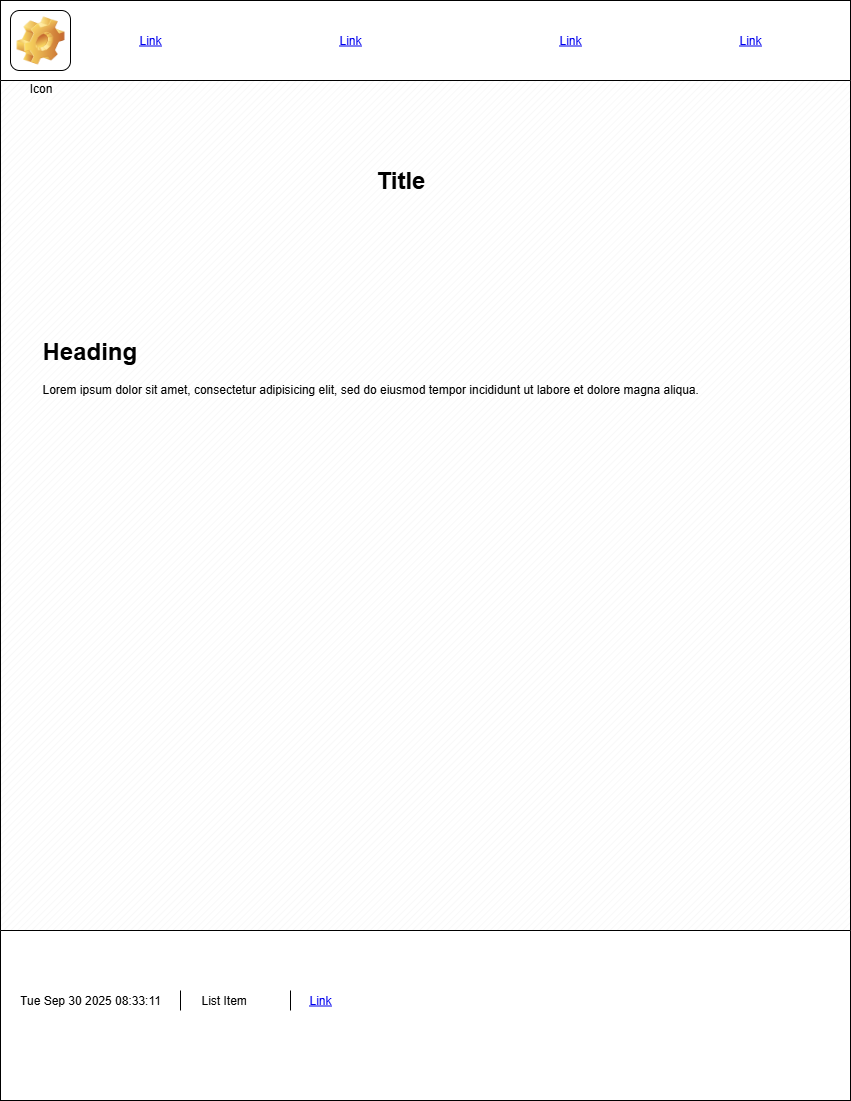

The diagram above was exported from draw.io. Its source (the exported page's mxGraphModel, read from the mxfile embedded in the PNG):
<mxGraphModel dx="1213" dy="764" grid="1" gridSize="10" guides="1" tooltips="1" connect="1" arrows="1" fold="1" page="1" pageScale="1" pageWidth="850" pageHeight="1100" math="0" shadow="0">
  <root>
    <mxCell id="0" />
    <mxCell id="1" parent="0" />
    <mxCell id="zirT0o3XYoExf627NJbm-1" value="" style="rounded=0;whiteSpace=wrap;html=1;" vertex="1" parent="1">
      <mxGeometry width="850" height="80" as="geometry" />
    </mxCell>
    <UserObject label="Link" link="https://www.draw.io" id="zirT0o3XYoExf627NJbm-3">
      <mxCell style="text;html=1;strokeColor=none;fillColor=none;whiteSpace=wrap;align=center;verticalAlign=middle;fontColor=#0000EE;fontStyle=4;" vertex="1" parent="1">
        <mxGeometry x="120" y="20" width="60" height="40" as="geometry" />
      </mxCell>
    </UserObject>
    <UserObject label="Link" link="https://www.draw.io" id="zirT0o3XYoExf627NJbm-4">
      <mxCell style="text;html=1;strokeColor=none;fillColor=none;whiteSpace=wrap;align=center;verticalAlign=middle;fontColor=#0000EE;fontStyle=4;" vertex="1" parent="1">
        <mxGeometry x="320" y="20" width="60" height="40" as="geometry" />
      </mxCell>
    </UserObject>
    <UserObject label="Link" link="https://www.draw.io" id="zirT0o3XYoExf627NJbm-5">
      <mxCell style="text;html=1;strokeColor=none;fillColor=none;whiteSpace=wrap;align=center;verticalAlign=middle;fontColor=#0000EE;fontStyle=4;" vertex="1" parent="1">
        <mxGeometry x="720" y="20" width="60" height="40" as="geometry" />
      </mxCell>
    </UserObject>
    <UserObject label="Link" link="https://www.draw.io" id="zirT0o3XYoExf627NJbm-6">
      <mxCell style="text;html=1;strokeColor=none;fillColor=none;whiteSpace=wrap;align=center;verticalAlign=middle;fontColor=#0000EE;fontStyle=4;" vertex="1" parent="1">
        <mxGeometry x="540" y="20" width="60" height="40" as="geometry" />
      </mxCell>
    </UserObject>
    <mxCell id="zirT0o3XYoExf627NJbm-10" value="" style="rounded=0;whiteSpace=wrap;html=1;" vertex="1" parent="1">
      <mxGeometry y="930" width="850" height="170" as="geometry" />
    </mxCell>
    <mxCell id="zirT0o3XYoExf627NJbm-11" value="" style="verticalLabelPosition=bottom;verticalAlign=top;html=1;shape=mxgraph.basic.patternFillRect;fillStyle=diag;step=5;fillStrokeWidth=0.2;fillStrokeColor=#dddddd;" vertex="1" parent="1">
      <mxGeometry y="80" width="850" height="850" as="geometry" />
    </mxCell>
    <mxCell id="zirT0o3XYoExf627NJbm-12" value="Title" style="text;strokeColor=none;fillColor=none;html=1;fontSize=24;fontStyle=1;verticalAlign=middle;align=center;" vertex="1" parent="1">
      <mxGeometry x="350" y="160" width="100" height="40" as="geometry" />
    </mxCell>
    <mxCell id="zirT0o3XYoExf627NJbm-13" value="Icon" style="icon;html=1;image=img/clipart/Gear_128x128.png" vertex="1" parent="1">
      <mxGeometry x="10" y="10" width="60" height="60" as="geometry" />
    </mxCell>
    <mxCell id="zirT0o3XYoExf627NJbm-14" value="&lt;h1 style=&quot;margin-top: 0px;&quot;&gt;Heading&lt;/h1&gt;&lt;p&gt;Lorem ipsum dolor sit amet, consectetur adipisicing elit, sed do eiusmod tempor incididunt ut labore et dolore magna aliqua.&lt;/p&gt;" style="text;html=1;whiteSpace=wrap;overflow=hidden;rounded=0;" vertex="1" parent="1">
      <mxGeometry x="40" y="330" width="790" height="120" as="geometry" />
    </mxCell>
    <UserObject label="%date{ddd mmm dd yyyy HH:MM:ss}%" placeholders="1" id="zirT0o3XYoExf627NJbm-25">
      <mxCell style="text;html=1;strokeColor=none;fillColor=none;align=center;verticalAlign=middle;whiteSpace=wrap;overflow=hidden;" vertex="1" parent="1">
        <mxGeometry x="10" y="990" width="160" height="20" as="geometry" />
      </mxCell>
    </UserObject>
    <mxCell id="zirT0o3XYoExf627NJbm-26" value="" style="shape=partialRectangle;whiteSpace=wrap;html=1;bottom=0;top=0;fillColor=none;" vertex="1" parent="1">
      <mxGeometry x="180" y="990" width="110" height="20" as="geometry" />
    </mxCell>
    <mxCell id="zirT0o3XYoExf627NJbm-28" value="List Item" style="text;strokeColor=none;fillColor=none;align=left;verticalAlign=middle;spacingLeft=4;spacingRight=4;overflow=hidden;points=[[0,0.5],[1,0.5]];portConstraint=eastwest;rotatable=0;whiteSpace=wrap;html=1;" vertex="1" parent="1">
      <mxGeometry x="195" y="985" width="80" height="30" as="geometry" />
    </mxCell>
    <UserObject label="Link" link="https://www.draw.io" id="zirT0o3XYoExf627NJbm-30">
      <mxCell style="text;html=1;strokeColor=none;fillColor=none;whiteSpace=wrap;align=center;verticalAlign=middle;fontColor=#0000EE;fontStyle=4;" vertex="1" parent="1">
        <mxGeometry x="290" y="980" width="60" height="40" as="geometry" />
      </mxCell>
    </UserObject>
  </root>
</mxGraphModel>